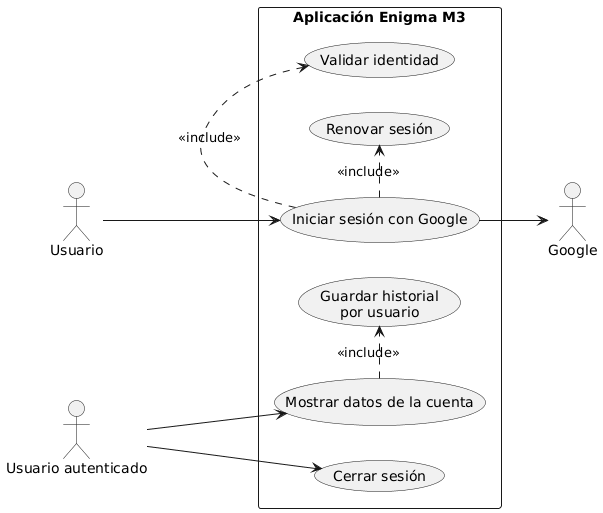

The diagram above was rendered by PlantUML. Its source (embedded in the PNG):
@startuml
left to right direction

actor "Usuario" as user
actor "Usuario autenticado" as user2
actor "Google" as google

rectangle "Aplicación Enigma M3" {
  usecase "Iniciar sesión con Google" as UC1
  usecase "Validar identidad" as UC2
  usecase "Mostrar datos de la cuenta" as UC3
  usecase "Guardar historial\npor usuario" as UC4
  usecase "Cerrar sesión" as UC5
  usecase "Renovar sesión" as UC6
}

user --> UC1
user2 --> UC3
user2 --> UC5

UC1 --> google
UC1 .> UC2 : <<include>>
UC1 .> UC6 : <<include>>
UC3 .> UC4 : <<include>>
@enduml